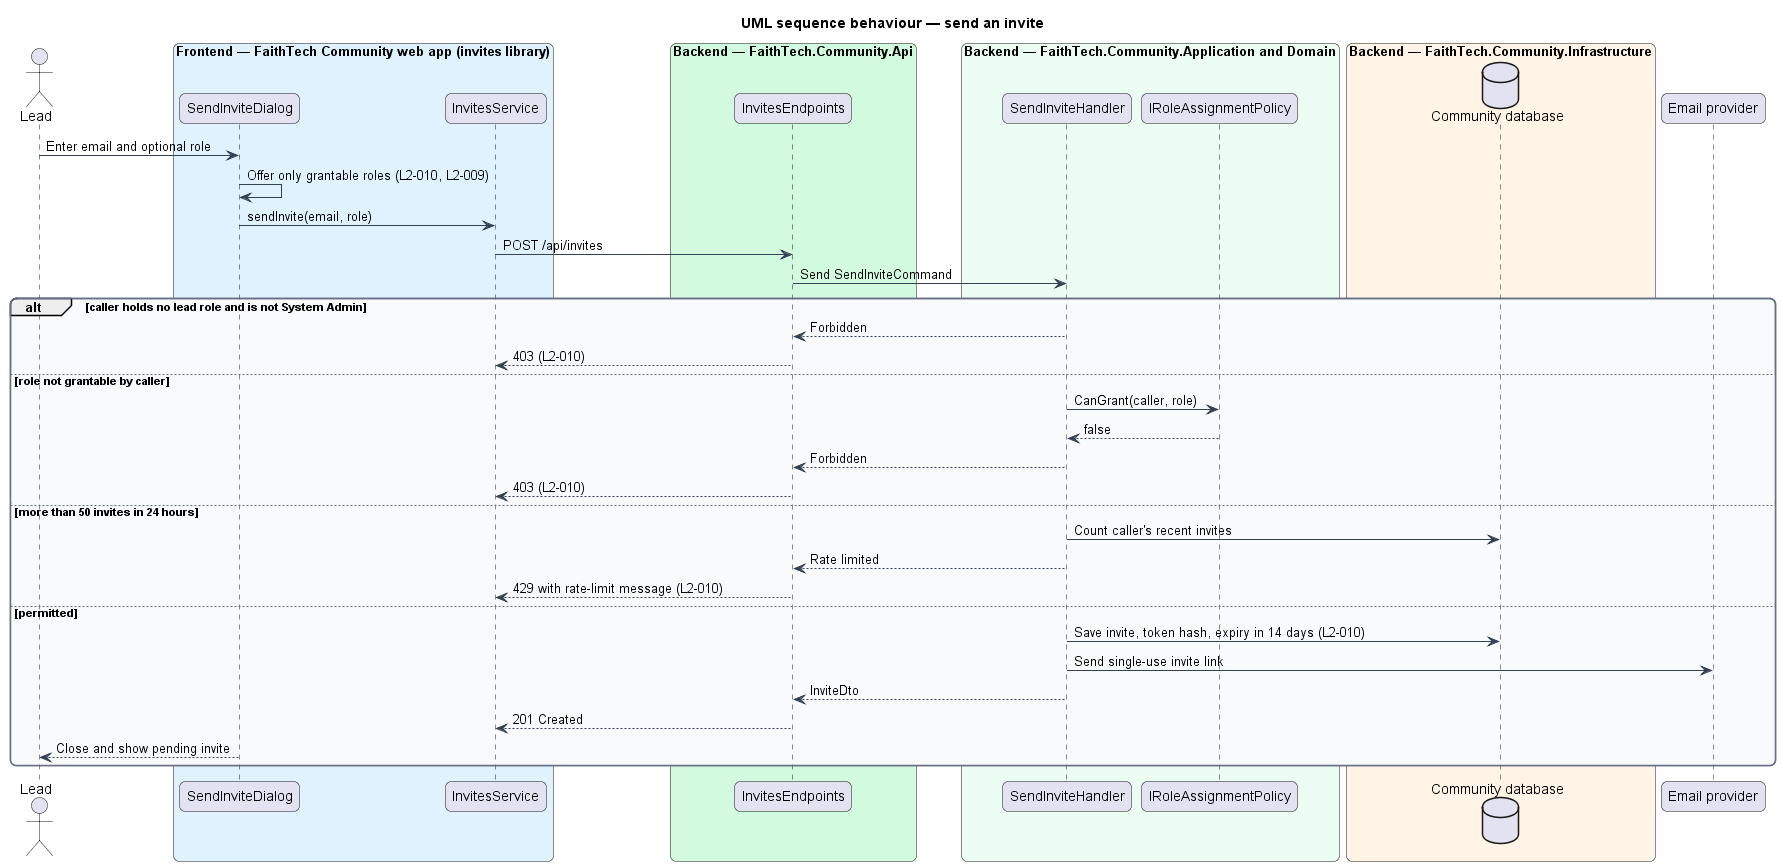

The diagram above was rendered by PlantUML. Its source (embedded in the PNG):
@startuml
title UML sequence behaviour — send an invite
skinparam backgroundColor #FFFFFF
skinparam shadowing false
skinparam roundcorner 12
skinparam defaultFontName Arial
skinparam ArrowColor #344054
skinparam rectangle {
  BorderColor #344054
  FontColor #101828
}
skinparam package {
  BorderColor #667085
  FontColor #101828
  BackgroundColor #F9FAFB
}
actor "Lead" as actor
box "Frontend — FaithTech Community web app (invites library)" #E0F2FE
  participant "SendInviteDialog" as dlg
  participant "InvitesService" as client
end box
box "Backend — FaithTech.Community.Api" #D1FADF
  participant "InvitesEndpoints" as ep
end box
box "Backend — FaithTech.Community.Application and Domain" #ECFDF3
  participant "SendInviteHandler" as h
  participant "IRoleAssignmentPolicy" as rp
end box
box "Backend — FaithTech.Community.Infrastructure" #FFF4E5
  database "Community database" as db
end box
participant "Email provider" as mail
actor -> dlg : Enter email and optional role
dlg -> dlg : Offer only grantable roles (L2-010, L2-009)
dlg -> client : sendInvite(email, role)
client -> ep : POST /api/invites
ep -> h : Send SendInviteCommand
alt caller holds no lead role and is not System Admin
  h --> ep : Forbidden
  ep --> client : 403 (L2-010)
else role not grantable by caller
  h -> rp : CanGrant(caller, role)
  rp --> h : false
  h --> ep : Forbidden
  ep --> client : 403 (L2-010)
else more than 50 invites in 24 hours
  h -> db : Count caller's recent invites
  h --> ep : Rate limited
  ep --> client : 429 with rate-limit message (L2-010)
else permitted
  h -> db : Save invite, token hash, expiry in 14 days (L2-010)
  h -> mail : Send single-use invite link
  h --> ep : InviteDto
  ep --> client : 201 Created
  dlg --> actor : Close and show pending invite
end
@enduml